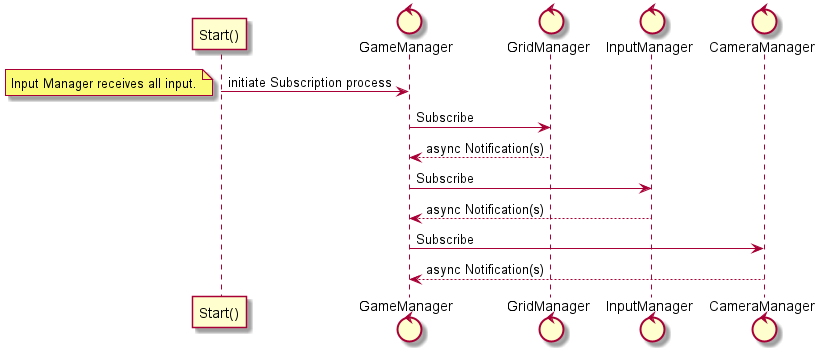

The diagram above was rendered by PlantUML. Its source (embedded in the PNG):
@startuml GameManager-InputManager
participant "Start()" as start 
control GameManager as GameManager
control GridManager as GridManager
control InputManager as InputManager 
control CameraManager as CameraManager 

start -> GameManager: initiate Subscription process
note left: Input Manager receives all input.
GameManager -> GridManager:Subscribe
GridManager --> GameManager: async Notification(s)
GameManager -> InputManager: Subscribe
InputManager --> GameManager: async Notification(s)
GameManager -> CameraManager:Subscribe
CameraManager --> GameManager: async Notification(s)



@enduml